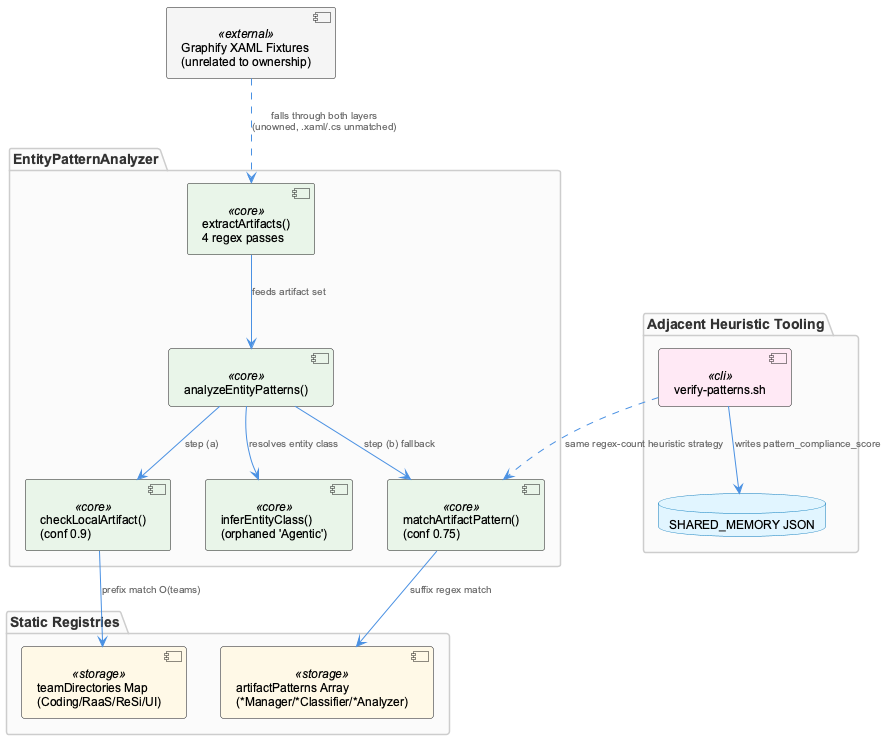

The diagram above was rendered by PlantUML. Its source (embedded in the PNG):
@startuml
!include /Users/Q284340/Agentic/coding/docs/puml/_standard-style.puml

package "EntityPatternAnalyzer" {
  component "analyzeEntityPatterns()" as analyze <<core>>
  component "checkLocalArtifact()\n(conf 0.9)" as pathMatch <<core>>
  component "matchArtifactPattern()\n(conf 0.75)" as regexMatch <<core>>
  component "extractArtifacts()\n4 regex passes" as extract <<core>>
  component "inferEntityClass()\n(orphaned 'Agentic')" as inferClass <<core>>
}

package "Static Registries" {
  component "teamDirectories Map\n(Coding/RaaS/ReSi/UI)" as teamDirs <<storage>>
  component "artifactPatterns Array\n(*Manager/*Classifier/*Analyzer)" as artifactPatterns <<storage>>
}

package "Adjacent Heuristic Tooling" {
  component "verify-patterns.sh" as verifyScript <<cli>>
  database "SHARED_MEMORY JSON" as sharedMem
}

component "Graphify XAML Fixtures\n(unrelated to ownership)" as xamlFixtures <<external>>

analyze --> pathMatch : "step (a)"
pathMatch --> teamDirs : "prefix match O(teams)"
analyze --> regexMatch : "step (b) fallback"
regexMatch --> artifactPatterns : "suffix regex match"
extract --> analyze : "feeds artifact set"
analyze --> inferClass : "resolves entity class"

verifyScript --> sharedMem : "writes pattern_compliance_score"
verifyScript ..> regexMatch : "same regex-count heuristic strategy"

xamlFixtures ..> extract : "falls through both layers\n(unowned, .xaml/.cs unmatched)"

@enduml